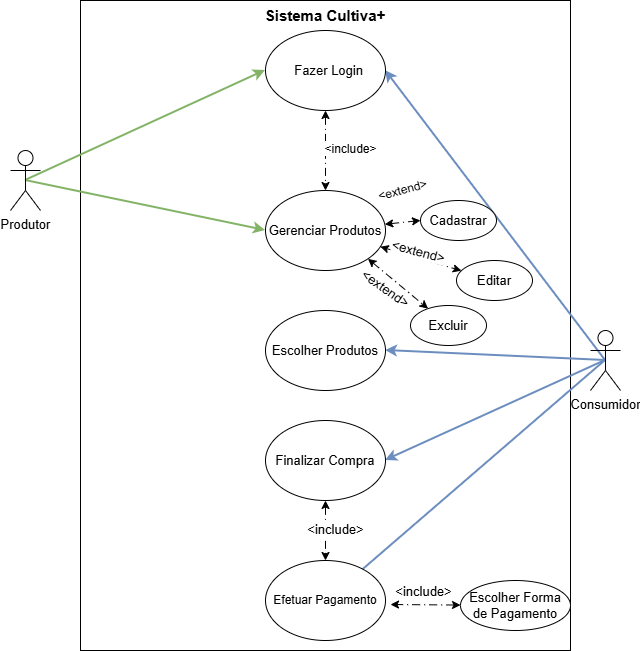

The diagram above was exported from draw.io. Its source (the exported page's mxGraphModel, read from the mxfile embedded in the PNG):
<mxGraphModel dx="1106" dy="1774" grid="1" gridSize="10" guides="1" tooltips="1" connect="1" arrows="1" fold="1" page="1" pageScale="1" pageWidth="827" pageHeight="1169" background="light-dark(#FFFFFF,#121212)" math="0" shadow="0">
  <root>
    <mxCell id="0" />
    <mxCell id="1" parent="0" />
    <mxCell id="fxvITmtn2W1FmL-tDnlO-20" value="&lt;font style=&quot;font-size: 15px;&quot;&gt;&lt;b&gt;Sistema Cultiva+&lt;/b&gt;&lt;/font&gt;" style="rounded=0;whiteSpace=wrap;html=1;align=center;verticalAlign=top;fontFamily=Helvetica;fontSize=13;" parent="1" vertex="1">
      <mxGeometry x="80" y="-240" width="490" height="650" as="geometry" />
    </mxCell>
    <mxCell id="LwBDptg8jZwZXQzki-wM-1" style="rounded=0;orthogonalLoop=1;jettySize=auto;html=1;exitX=0.5;exitY=0.5;exitDx=0;exitDy=0;exitPerimeter=0;entryX=0;entryY=0.5;entryDx=0;entryDy=0;fillColor=#d5e8d4;strokeColor=#82b366;strokeWidth=2;fontSize=13;" parent="1" source="fxvITmtn2W1FmL-tDnlO-7" target="fxvITmtn2W1FmL-tDnlO-15" edge="1">
      <mxGeometry relative="1" as="geometry">
        <mxPoint x="240.00000000000682" y="-100.00000000000023" as="targetPoint" />
      </mxGeometry>
    </mxCell>
    <mxCell id="LwBDptg8jZwZXQzki-wM-14" style="rounded=0;orthogonalLoop=1;jettySize=auto;html=1;exitX=0.5;exitY=0.5;exitDx=0;exitDy=0;exitPerimeter=0;entryX=0;entryY=0.5;entryDx=0;entryDy=0;fillColor=#d5e8d4;strokeColor=#82b366;strokeWidth=2;fontSize=13;" parent="1" source="fxvITmtn2W1FmL-tDnlO-7" target="fxvITmtn2W1FmL-tDnlO-16" edge="1">
      <mxGeometry relative="1" as="geometry" />
    </mxCell>
    <mxCell id="fxvITmtn2W1FmL-tDnlO-7" value="Produtor" style="shape=umlActor;verticalLabelPosition=bottom;verticalAlign=top;html=1;outlineConnect=0;strokeColor=default;align=center;fontFamily=Helvetica;fontSize=13;fontColor=default;fillColor=default;" parent="1" vertex="1">
      <mxGeometry x="10" y="-90" width="30" height="60" as="geometry" />
    </mxCell>
    <mxCell id="LwBDptg8jZwZXQzki-wM-8" style="rounded=0;orthogonalLoop=1;jettySize=auto;html=1;exitX=0.5;exitY=0.5;exitDx=0;exitDy=0;exitPerimeter=0;entryX=1;entryY=0.5;entryDx=0;entryDy=0;fillColor=#dae8fc;strokeColor=#6c8ebf;strokeWidth=2;fontSize=13;" parent="1" source="fxvITmtn2W1FmL-tDnlO-10" target="fxvITmtn2W1FmL-tDnlO-15" edge="1">
      <mxGeometry relative="1" as="geometry" />
    </mxCell>
    <mxCell id="LwBDptg8jZwZXQzki-wM-9" style="rounded=0;orthogonalLoop=1;jettySize=auto;html=1;exitX=0.5;exitY=0.5;exitDx=0;exitDy=0;exitPerimeter=0;entryX=1;entryY=0.5;entryDx=0;entryDy=0;fillColor=#dae8fc;strokeColor=#6c8ebf;strokeWidth=2;fontSize=13;" parent="1" source="fxvITmtn2W1FmL-tDnlO-10" target="fxvITmtn2W1FmL-tDnlO-17" edge="1">
      <mxGeometry relative="1" as="geometry" />
    </mxCell>
    <mxCell id="LwBDptg8jZwZXQzki-wM-10" style="rounded=0;orthogonalLoop=1;jettySize=auto;html=1;exitX=0.5;exitY=0.5;exitDx=0;exitDy=0;exitPerimeter=0;entryX=1;entryY=0.5;entryDx=0;entryDy=0;fillColor=#dae8fc;strokeColor=#6c8ebf;strokeWidth=2;fontSize=13;" parent="1" source="fxvITmtn2W1FmL-tDnlO-10" target="fxvITmtn2W1FmL-tDnlO-18" edge="1">
      <mxGeometry relative="1" as="geometry" />
    </mxCell>
    <mxCell id="LwBDptg8jZwZXQzki-wM-12" style="rounded=0;orthogonalLoop=1;jettySize=auto;html=1;exitX=0.5;exitY=0.5;exitDx=0;exitDy=0;exitPerimeter=0;entryX=1;entryY=0.5;entryDx=0;entryDy=0;fillColor=#dae8fc;strokeColor=#6c8ebf;strokeWidth=2;fontSize=13;" parent="1" source="fxvITmtn2W1FmL-tDnlO-10" edge="1">
      <mxGeometry relative="1" as="geometry">
        <mxPoint x="755" y="140" as="sourcePoint" />
        <mxPoint x="349.9999999999932" y="340" as="targetPoint" />
      </mxGeometry>
    </mxCell>
    <mxCell id="fxvITmtn2W1FmL-tDnlO-10" value="&lt;div&gt;Consumidor&lt;/div&gt;" style="shape=umlActor;verticalLabelPosition=bottom;verticalAlign=top;html=1;outlineConnect=0;strokeColor=default;align=center;fontFamily=Helvetica;fontSize=13;fontColor=default;fillColor=default;" parent="1" vertex="1">
      <mxGeometry x="590" y="90" width="30" height="60" as="geometry" />
    </mxCell>
    <mxCell id="fxvITmtn2W1FmL-tDnlO-15" value="&amp;nbsp; Fazer Login" style="ellipse;whiteSpace=wrap;html=1;strokeColor=default;align=center;verticalAlign=middle;fontFamily=Helvetica;fontSize=13;fontColor=default;fillColor=default;" parent="1" vertex="1">
      <mxGeometry x="265" y="-210" width="120" height="80" as="geometry" />
    </mxCell>
    <mxCell id="fxvITmtn2W1FmL-tDnlO-16" value="Gerenciar Produtos" style="ellipse;whiteSpace=wrap;html=1;strokeColor=default;align=center;verticalAlign=middle;fontFamily=Helvetica;fontSize=13;fontColor=default;fillColor=default;" parent="1" vertex="1">
      <mxGeometry x="265" y="-50" width="120" height="80" as="geometry" />
    </mxCell>
    <mxCell id="fxvITmtn2W1FmL-tDnlO-17" value="Escolher Produtos" style="ellipse;whiteSpace=wrap;html=1;strokeColor=default;align=center;verticalAlign=middle;fontFamily=Helvetica;fontSize=13;fontColor=default;fillColor=default;" parent="1" vertex="1">
      <mxGeometry x="265" y="70" width="120" height="80" as="geometry" />
    </mxCell>
    <mxCell id="fxvITmtn2W1FmL-tDnlO-18" value="Finalizar Compra" style="ellipse;whiteSpace=wrap;html=1;strokeColor=default;align=center;verticalAlign=middle;fontFamily=Helvetica;fontSize=13;fontColor=default;fillColor=default;" parent="1" vertex="1">
      <mxGeometry x="265" y="180" width="120" height="80" as="geometry" />
    </mxCell>
    <mxCell id="fxvITmtn2W1FmL-tDnlO-19" value="Efetuar Pagamento" style="ellipse;whiteSpace=wrap;html=1;strokeColor=default;align=center;verticalAlign=middle;fontFamily=Helvetica;fontSize=12;fontColor=default;fillColor=default;" parent="1" vertex="1">
      <mxGeometry x="265" y="320" width="120" height="80" as="geometry" />
    </mxCell>
    <mxCell id="LwBDptg8jZwZXQzki-wM-29" value="Cadastrar" style="ellipse;whiteSpace=wrap;html=1;fontSize=13;" parent="1" vertex="1">
      <mxGeometry x="420" y="-40" width="76" height="40" as="geometry" />
    </mxCell>
    <mxCell id="LwBDptg8jZwZXQzki-wM-30" value="Editar" style="ellipse;whiteSpace=wrap;html=1;fontSize=13;" parent="1" vertex="1">
      <mxGeometry x="456" y="20" width="76" height="40" as="geometry" />
    </mxCell>
    <mxCell id="LwBDptg8jZwZXQzki-wM-31" value="Excluir" style="ellipse;whiteSpace=wrap;html=1;fontSize=13;" parent="1" vertex="1">
      <mxGeometry x="410" y="65" width="76" height="40" as="geometry" />
    </mxCell>
    <mxCell id="LwBDptg8jZwZXQzki-wM-37" value="" style="endArrow=classic;startArrow=classic;html=1;rounded=0;dashed=1;dashPattern=8 4 1 4;fontSize=13;" parent="1" source="fxvITmtn2W1FmL-tDnlO-16" target="LwBDptg8jZwZXQzki-wM-30" edge="1">
      <mxGeometry width="50" height="50" relative="1" as="geometry">
        <mxPoint x="330" y="170" as="sourcePoint" />
        <mxPoint x="380" y="120" as="targetPoint" />
      </mxGeometry>
    </mxCell>
    <mxCell id="LwBDptg8jZwZXQzki-wM-50" value="&lt;font&gt;&amp;lt;extend&amp;gt;&lt;/font&gt;" style="edgeLabel;html=1;align=center;verticalAlign=middle;resizable=0;points=[];fontSize=13;rotation=15;" parent="LwBDptg8jZwZXQzki-wM-37" connectable="0" vertex="1">
      <mxGeometry x="-0.1797" y="2" relative="1" as="geometry">
        <mxPoint x="4" y="-4" as="offset" />
      </mxGeometry>
    </mxCell>
    <mxCell id="LwBDptg8jZwZXQzki-wM-47" value="" style="endArrow=classic;startArrow=classic;html=1;rounded=0;dashed=1;dashPattern=8 4 1 4;exitX=1;exitY=1;exitDx=0;exitDy=0;fontSize=13;" parent="1" source="fxvITmtn2W1FmL-tDnlO-16" target="LwBDptg8jZwZXQzki-wM-31" edge="1">
      <mxGeometry width="50" height="50" relative="1" as="geometry">
        <mxPoint x="340" y="60" as="sourcePoint" />
        <mxPoint x="396" y="67" as="targetPoint" />
      </mxGeometry>
    </mxCell>
    <mxCell id="LwBDptg8jZwZXQzki-wM-48" value="" style="endArrow=classic;startArrow=classic;html=1;rounded=0;dashed=1;dashPattern=8 4 1 4;entryX=0;entryY=0.5;entryDx=0;entryDy=0;fontSize=13;" parent="1" source="fxvITmtn2W1FmL-tDnlO-16" target="LwBDptg8jZwZXQzki-wM-29" edge="1">
      <mxGeometry width="50" height="50" relative="1" as="geometry">
        <mxPoint x="340" y="-37" as="sourcePoint" />
        <mxPoint x="396" y="-30" as="targetPoint" />
      </mxGeometry>
    </mxCell>
    <mxCell id="LwBDptg8jZwZXQzki-wM-54" value="&lt;font style=&quot;font-size: 12px;&quot;&gt;&amp;lt;extend&amp;gt;&lt;/font&gt;" style="edgeLabel;html=1;align=center;verticalAlign=middle;resizable=0;points=[];fontSize=13;horizontal=1;rotation=-15;spacingLeft=11;spacingRight=3;" parent="1" connectable="0" vertex="1">
      <mxGeometry x="400" y="-40" as="geometry">
        <mxPoint x="0.6563387984470708" y="-10.176896353095724" as="offset" />
      </mxGeometry>
    </mxCell>
    <mxCell id="LwBDptg8jZwZXQzki-wM-56" value="&lt;font&gt;&amp;lt;extend&amp;gt;&lt;/font&gt;" style="edgeLabel;html=1;align=center;verticalAlign=middle;resizable=0;points=[];fontSize=13;rotation=35;spacingRight=1;spacingLeft=4;" parent="1" connectable="0" vertex="1">
      <mxGeometry x="385" y="50" as="geometry">
        <mxPoint x="-3" y="-2" as="offset" />
      </mxGeometry>
    </mxCell>
    <mxCell id="LwBDptg8jZwZXQzki-wM-57" value="Escolher Forma de Pagamento" style="ellipse;whiteSpace=wrap;html=1;fontSize=13;" parent="1" vertex="1">
      <mxGeometry x="460" y="340" width="110" height="50" as="geometry" />
    </mxCell>
    <mxCell id="LwBDptg8jZwZXQzki-wM-58" value="" style="endArrow=classic;startArrow=classic;html=1;rounded=0;dashed=1;dashPattern=8 4 1 4;fontSize=13;" parent="1" source="LwBDptg8jZwZXQzki-wM-57" edge="1">
      <mxGeometry width="50" height="50" relative="1" as="geometry">
        <mxPoint x="428.00000000000045" y="365" as="sourcePoint" />
        <mxPoint x="390" y="364" as="targetPoint" />
      </mxGeometry>
    </mxCell>
    <mxCell id="LwBDptg8jZwZXQzki-wM-60" value="&lt;font&gt;&amp;lt;include&amp;gt;&lt;/font&gt;" style="edgeLabel;html=1;align=center;verticalAlign=middle;resizable=0;points=[];fontSize=13;spacingRight=0;spacingLeft=4;" parent="1" connectable="0" vertex="1">
      <mxGeometry x="420" y="350" as="geometry" />
    </mxCell>
    <mxCell id="npseGihGUe1BM9Uh3Jmy-5" value="" style="endArrow=classic;startArrow=classic;html=1;rounded=0;entryX=0.5;entryY=0;entryDx=0;entryDy=0;dashed=1;dashPattern=8 4 1 4;fontSize=13;" parent="1" source="fxvITmtn2W1FmL-tDnlO-15" target="fxvITmtn2W1FmL-tDnlO-16" edge="1">
      <mxGeometry width="50" height="50" relative="1" as="geometry">
        <mxPoint x="300" y="-60.00000000000023" as="sourcePoint" />
        <mxPoint x="380" y="-100" as="targetPoint" />
      </mxGeometry>
    </mxCell>
    <mxCell id="npseGihGUe1BM9Uh3Jmy-8" value="" style="endArrow=classic;startArrow=classic;html=1;rounded=0;dashed=1;dashPattern=8 4 1 4;exitX=0.5;exitY=1;exitDx=0;exitDy=0;fontSize=13;entryX=0.5;entryY=0;entryDx=0;entryDy=0;" parent="1" source="fxvITmtn2W1FmL-tDnlO-18" target="fxvITmtn2W1FmL-tDnlO-19" edge="1">
      <mxGeometry width="50" height="50" relative="1" as="geometry">
        <mxPoint x="280" y="220" as="sourcePoint" />
        <mxPoint x="300" y="310" as="targetPoint" />
      </mxGeometry>
    </mxCell>
    <mxCell id="npseGihGUe1BM9Uh3Jmy-9" value="&lt;font style=&quot;font-size: 12px;&quot;&gt;&amp;lt;include&amp;gt;&lt;/font&gt;" style="edgeLabel;html=1;align=center;verticalAlign=middle;resizable=0;points=[];fontSize=13;spacingLeft=9;rotation=0;" parent="1" connectable="0" vertex="1">
      <mxGeometry x="340" y="-90" as="geometry">
        <mxPoint x="5" y="-3" as="offset" />
      </mxGeometry>
    </mxCell>
    <mxCell id="npseGihGUe1BM9Uh3Jmy-10" value="&lt;font&gt;&amp;lt;include&amp;gt;&lt;/font&gt;" style="edgeLabel;html=1;align=center;verticalAlign=middle;resizable=0;points=[];fontSize=13;spacingLeft=9;spacingBottom=-3;" parent="1" connectable="0" vertex="1">
      <mxGeometry x="325" y="290" as="geometry">
        <mxPoint x="5" y="-3" as="offset" />
      </mxGeometry>
    </mxCell>
  </root>
</mxGraphModel>